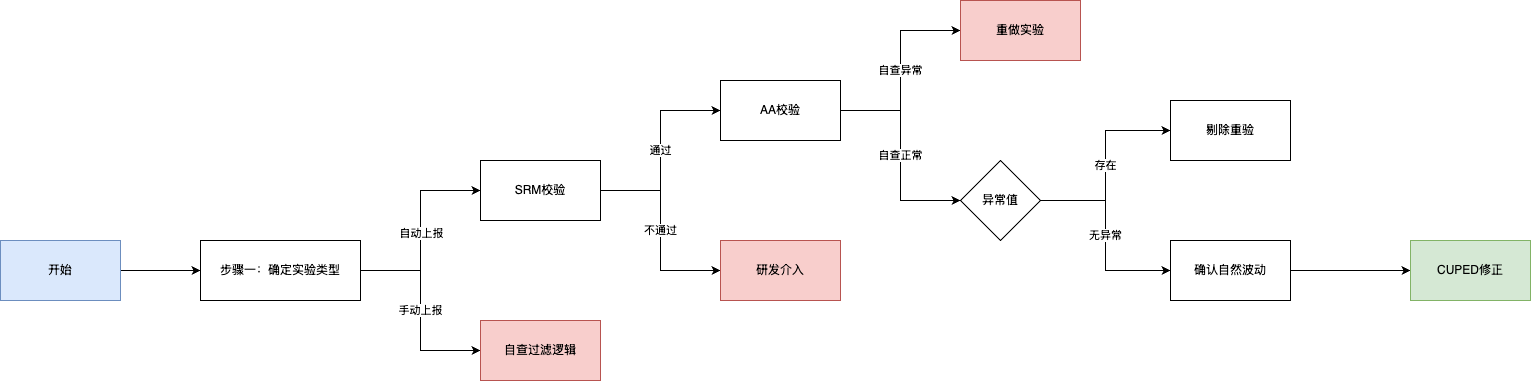

The diagram above was exported from draw.io. Its source (the exported page's mxGraphModel, read from the mxfile embedded in the PNG):
<mxGraphModel dx="1242" dy="1975" grid="1" gridSize="10" guides="1" tooltips="1" connect="1" arrows="1" fold="1" page="1" pageScale="1" pageWidth="827" pageHeight="1169" math="0" shadow="0">
  <root>
    <mxCell id="WIyWlLk6GJQsqaUBKTNV-0" />
    <mxCell id="WIyWlLk6GJQsqaUBKTNV-1" parent="WIyWlLk6GJQsqaUBKTNV-0" />
    <mxCell id="cZAoJA5gO9OgOSbR7Yqr-2" value="" style="edgeStyle=orthogonalEdgeStyle;rounded=0;orthogonalLoop=1;jettySize=auto;html=1;" parent="WIyWlLk6GJQsqaUBKTNV-1" source="cZAoJA5gO9OgOSbR7Yqr-0" target="cZAoJA5gO9OgOSbR7Yqr-1" edge="1">
      <mxGeometry relative="1" as="geometry" />
    </mxCell>
    <mxCell id="cZAoJA5gO9OgOSbR7Yqr-0" value="开始" style="rounded=0;whiteSpace=wrap;html=1;fillColor=#dae8fc;strokeColor=#6c8ebf;" parent="WIyWlLk6GJQsqaUBKTNV-1" vertex="1">
      <mxGeometry y="200" width="120" height="60" as="geometry" />
    </mxCell>
    <mxCell id="cZAoJA5gO9OgOSbR7Yqr-12" style="edgeStyle=orthogonalEdgeStyle;rounded=0;orthogonalLoop=1;jettySize=auto;html=1;entryX=0;entryY=0.5;entryDx=0;entryDy=0;" parent="WIyWlLk6GJQsqaUBKTNV-1" source="cZAoJA5gO9OgOSbR7Yqr-1" target="cZAoJA5gO9OgOSbR7Yqr-3" edge="1">
      <mxGeometry relative="1" as="geometry" />
    </mxCell>
    <mxCell id="cZAoJA5gO9OgOSbR7Yqr-14" value="自动上报" style="edgeLabel;html=1;align=center;verticalAlign=middle;resizable=0;points=[];" parent="cZAoJA5gO9OgOSbR7Yqr-12" vertex="1" connectable="0">
      <mxGeometry x="-0.023" relative="1" as="geometry">
        <mxPoint as="offset" />
      </mxGeometry>
    </mxCell>
    <mxCell id="cZAoJA5gO9OgOSbR7Yqr-15" value="手动上报" style="edgeStyle=orthogonalEdgeStyle;rounded=0;orthogonalLoop=1;jettySize=auto;html=1;exitX=1;exitY=0.5;exitDx=0;exitDy=0;entryX=0;entryY=0.5;entryDx=0;entryDy=0;" parent="WIyWlLk6GJQsqaUBKTNV-1" source="cZAoJA5gO9OgOSbR7Yqr-1" target="cZAoJA5gO9OgOSbR7Yqr-4" edge="1">
      <mxGeometry relative="1" as="geometry" />
    </mxCell>
    <mxCell id="cZAoJA5gO9OgOSbR7Yqr-1" value="步骤一：确定实验类型" style="whiteSpace=wrap;html=1;rounded=0;" parent="WIyWlLk6GJQsqaUBKTNV-1" vertex="1">
      <mxGeometry x="200" y="200" width="160" height="60" as="geometry" />
    </mxCell>
    <mxCell id="cZAoJA5gO9OgOSbR7Yqr-16" value="通过" style="edgeStyle=orthogonalEdgeStyle;rounded=0;orthogonalLoop=1;jettySize=auto;html=1;exitX=1;exitY=0.5;exitDx=0;exitDy=0;entryX=0;entryY=0.5;entryDx=0;entryDy=0;" parent="WIyWlLk6GJQsqaUBKTNV-1" source="cZAoJA5gO9OgOSbR7Yqr-3" target="cZAoJA5gO9OgOSbR7Yqr-5" edge="1">
      <mxGeometry relative="1" as="geometry" />
    </mxCell>
    <mxCell id="cZAoJA5gO9OgOSbR7Yqr-17" value="不通过" style="edgeStyle=orthogonalEdgeStyle;rounded=0;orthogonalLoop=1;jettySize=auto;html=1;exitX=1;exitY=0.5;exitDx=0;exitDy=0;entryX=0;entryY=0.5;entryDx=0;entryDy=0;" parent="WIyWlLk6GJQsqaUBKTNV-1" source="cZAoJA5gO9OgOSbR7Yqr-3" target="cZAoJA5gO9OgOSbR7Yqr-6" edge="1">
      <mxGeometry relative="1" as="geometry" />
    </mxCell>
    <mxCell id="cZAoJA5gO9OgOSbR7Yqr-3" value="SRM校验" style="rounded=0;whiteSpace=wrap;html=1;" parent="WIyWlLk6GJQsqaUBKTNV-1" vertex="1">
      <mxGeometry x="480" y="120" width="120" height="60" as="geometry" />
    </mxCell>
    <mxCell id="cZAoJA5gO9OgOSbR7Yqr-4" value="自查过滤逻辑" style="rounded=0;whiteSpace=wrap;html=1;fillColor=#f8cecc;strokeColor=#b85450;" parent="WIyWlLk6GJQsqaUBKTNV-1" vertex="1">
      <mxGeometry x="480" y="280" width="120" height="60" as="geometry" />
    </mxCell>
    <mxCell id="cZAoJA5gO9OgOSbR7Yqr-18" value="自查异常" style="edgeStyle=orthogonalEdgeStyle;rounded=0;orthogonalLoop=1;jettySize=auto;html=1;exitX=1;exitY=0.5;exitDx=0;exitDy=0;entryX=0;entryY=0.5;entryDx=0;entryDy=0;" parent="WIyWlLk6GJQsqaUBKTNV-1" source="cZAoJA5gO9OgOSbR7Yqr-5" target="cZAoJA5gO9OgOSbR7Yqr-7" edge="1">
      <mxGeometry relative="1" as="geometry" />
    </mxCell>
    <mxCell id="cZAoJA5gO9OgOSbR7Yqr-19" value="自查正常" style="edgeStyle=orthogonalEdgeStyle;rounded=0;orthogonalLoop=1;jettySize=auto;html=1;exitX=1;exitY=0.5;exitDx=0;exitDy=0;entryX=0;entryY=0.5;entryDx=0;entryDy=0;" parent="WIyWlLk6GJQsqaUBKTNV-1" source="cZAoJA5gO9OgOSbR7Yqr-5" target="cZAoJA5gO9OgOSbR7Yqr-8" edge="1">
      <mxGeometry relative="1" as="geometry" />
    </mxCell>
    <mxCell id="cZAoJA5gO9OgOSbR7Yqr-5" value="AA校验" style="rounded=0;whiteSpace=wrap;html=1;" parent="WIyWlLk6GJQsqaUBKTNV-1" vertex="1">
      <mxGeometry x="720" y="40" width="120" height="60" as="geometry" />
    </mxCell>
    <mxCell id="cZAoJA5gO9OgOSbR7Yqr-6" value="研发介入" style="rounded=0;whiteSpace=wrap;html=1;fillColor=#f8cecc;strokeColor=#b85450;" parent="WIyWlLk6GJQsqaUBKTNV-1" vertex="1">
      <mxGeometry x="720" y="200" width="120" height="60" as="geometry" />
    </mxCell>
    <mxCell id="cZAoJA5gO9OgOSbR7Yqr-7" value="重做实验" style="rounded=0;whiteSpace=wrap;html=1;fillColor=#f8cecc;strokeColor=#b85450;" parent="WIyWlLk6GJQsqaUBKTNV-1" vertex="1">
      <mxGeometry x="960" y="-40" width="120" height="60" as="geometry" />
    </mxCell>
    <mxCell id="cZAoJA5gO9OgOSbR7Yqr-20" value="存在" style="edgeStyle=orthogonalEdgeStyle;rounded=0;orthogonalLoop=1;jettySize=auto;html=1;exitX=1;exitY=0.5;exitDx=0;exitDy=0;entryX=0;entryY=0.5;entryDx=0;entryDy=0;" parent="WIyWlLk6GJQsqaUBKTNV-1" source="cZAoJA5gO9OgOSbR7Yqr-8" target="cZAoJA5gO9OgOSbR7Yqr-9" edge="1">
      <mxGeometry relative="1" as="geometry" />
    </mxCell>
    <mxCell id="cZAoJA5gO9OgOSbR7Yqr-21" value="无异常" style="edgeStyle=orthogonalEdgeStyle;rounded=0;orthogonalLoop=1;jettySize=auto;html=1;exitX=1;exitY=0.5;exitDx=0;exitDy=0;entryX=0;entryY=0.5;entryDx=0;entryDy=0;" parent="WIyWlLk6GJQsqaUBKTNV-1" source="cZAoJA5gO9OgOSbR7Yqr-8" target="cZAoJA5gO9OgOSbR7Yqr-10" edge="1">
      <mxGeometry relative="1" as="geometry" />
    </mxCell>
    <mxCell id="cZAoJA5gO9OgOSbR7Yqr-8" value="异常值" style="rhombus;whiteSpace=wrap;html=1;" parent="WIyWlLk6GJQsqaUBKTNV-1" vertex="1">
      <mxGeometry x="960" y="120" width="80" height="80" as="geometry" />
    </mxCell>
    <mxCell id="cZAoJA5gO9OgOSbR7Yqr-9" value="剔除重验" style="rounded=0;whiteSpace=wrap;html=1;" parent="WIyWlLk6GJQsqaUBKTNV-1" vertex="1">
      <mxGeometry x="1170" y="60" width="120" height="60" as="geometry" />
    </mxCell>
    <mxCell id="cZAoJA5gO9OgOSbR7Yqr-22" style="edgeStyle=orthogonalEdgeStyle;rounded=0;orthogonalLoop=1;jettySize=auto;html=1;exitX=1;exitY=0.5;exitDx=0;exitDy=0;entryX=0;entryY=0.5;entryDx=0;entryDy=0;" parent="WIyWlLk6GJQsqaUBKTNV-1" source="cZAoJA5gO9OgOSbR7Yqr-10" target="cZAoJA5gO9OgOSbR7Yqr-11" edge="1">
      <mxGeometry relative="1" as="geometry" />
    </mxCell>
    <mxCell id="cZAoJA5gO9OgOSbR7Yqr-10" value="确认自然波动" style="rounded=0;whiteSpace=wrap;html=1;" parent="WIyWlLk6GJQsqaUBKTNV-1" vertex="1">
      <mxGeometry x="1170" y="200" width="120" height="60" as="geometry" />
    </mxCell>
    <mxCell id="cZAoJA5gO9OgOSbR7Yqr-11" value="CUPED修正" style="rounded=0;whiteSpace=wrap;html=1;fillColor=#d5e8d4;strokeColor=#82b366;" parent="WIyWlLk6GJQsqaUBKTNV-1" vertex="1">
      <mxGeometry x="1410" y="200" width="120" height="60" as="geometry" />
    </mxCell>
  </root>
</mxGraphModel>